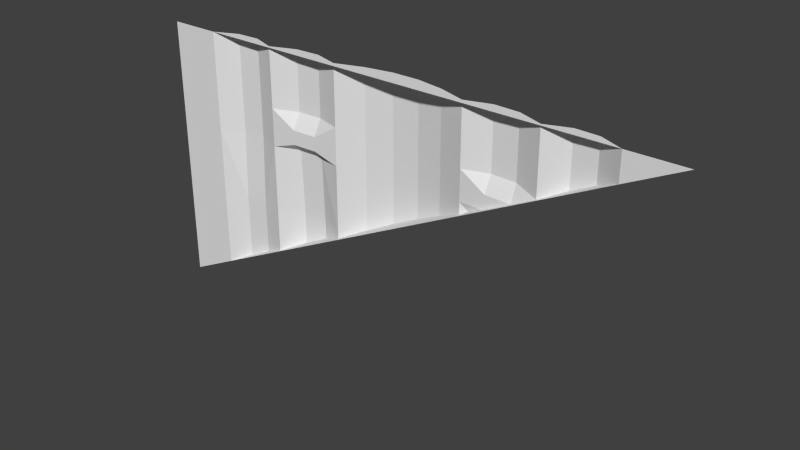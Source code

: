 # Source: stor1_6_slice128_up_rh.blend  (saved by Blender 2.76.0; exported with 4.5.12 LTS)
import bpy
from mathutils import Matrix  # noqa: F401  (used for matrix-valued properties, if any)

bpy.ops.wm.read_factory_settings(use_empty=True)
scene = bpy.context.scene
scene.name = 'Scene'

# ---- collections
col_collection_1 = bpy.data.collections.new('Collection 1'); scene.collection.children.link(col_collection_1)

# ---- materials (node trees are filled in below, after node groups)
mat_stor1_6 = bpy.data.materials.new('stor1_6')
mat_stor1_6.alpha_threshold = 0.0
mat_stor1_6.use_transparent_shadow = False
mat_stor1_6.roughness = 0.5

# ---- material node trees

# ---- world
world_world = bpy.data.worlds.new('World'); scene.world = world_world
world_world.color = (0.05088, 0.05088, 0.05088)
world_world.use_sun_shadow = False
world_world.sun_shadow_jitter_overblur = 0.0
world_world.cycles.sampling_method = 'MANUAL'
world_world.cycles.sample_map_resolution = 256

# ---- meshes
me_stor1_6_slice128_up_rh_meshdata = bpy.data.meshes.new('stor1_6_slice128_up_rh_meshdata')
me_stor1_6_slice128_up_rh_meshdata.from_pydata([(1.28, -1.28, 1.28), (-1.28, -1.28, 1.28), (0.6795, -1.266, 1.28), (-0.6986, -1.266, 1.28), (-0.3378, -1.252, 1.28), (0.3187, -1.252, 1.28), (-0.6986, -1.266, 0.9223), (-0.3378, -1.252, 0.9223), (0.3187, -1.252, 0.9223), (1.015, -1.28, 1.28), (-1.037, -1.28, 1.28), (-0.9241, -1.23, 1.28), (-0.8114, -1.225, 1.28), (-0.5784, -1.22, 1.28), (-0.4581, -1.215, 1.28), (-0.5784, -1.26, 0.9223), (-0.4581, -1.255, 0.9223), (-0.2065, -1.208, 1.28), (-0.07522, -1.185, 1.28), (0.05609, -1.185, 1.28), (0.1874, -1.208, 1.28), (0.439, -1.215, 1.28), (0.5592, -1.22, 1.28), (0.439, -1.255, 0.9223), (0.5592, -1.26, 0.9223), (0.7915, -1.225, 1.28), (0.9035, -1.23, 1.28), (-0.6986, -1.266, 0.8544), (-0.3378, -1.252, 0.8544), (0.3187, -1.252, 0.8544), (-0.4581, -1.255, 0.8544), (-0.5784, -1.26, 0.8544), (0.6795, -1.266, 0.9968), (-0.6986, -1.266, 0.9968), (-0.3378, -1.252, 0.9968), (0.3187, -1.252, 0.9968), (-0.4581, -1.215, 0.9968), (-0.5784, -1.22, 0.9968), (0.5592, -1.22, 0.9968), (0.439, -1.215, 0.9968), (-0.6986, -1.266, 0.4915), (-0.3378, -1.252, 0.4915), (-1.037, -1.28, 0.4915), (-0.8114, -1.235, 0.4915), (-0.9241, -1.24, 0.4915), (-0.4581, -1.205, 0.4915), (-0.5784, -1.21, 0.4915), (-0.6986, -1.266, 0.8173), (-0.3378, -1.252, 0.8173), (0.3187, -1.252, 0.8173), (-1.037, -1.28, 0.8173), (-0.8114, -1.225, 0.8173), (-0.9241, -1.23, 0.8173), (-0.4581, -1.215, 0.8173), (-0.5784, -1.22, 0.8173), (-1.28, -1.28, -2.123e-07), (-0.4581, -1.205, 0.4109), (0.5592, -1.26, 0.9196), (0.3187, -1.252, 0.7994), (0.6795, -1.266, 0.9798), (0.05609, -1.185, 0.668), (-0.5784, -1.21, 0.3508), (-0.3378, -1.252, 0.4711), (0.9035, -1.23, 1.092), (-0.07522, -1.185, 0.6024), (-1.037, -1.28, 0.1216), (0.7915, -1.225, 1.036), (1.015, -1.28, 1.148), (-0.2065, -1.208, 0.5367), (-0.8114, -1.235, 0.2343), (0.3546, -1.241, 0.8173), (0.4288, -1.255, 0.8544), (0.5646, -1.26, 0.9223), (-0.9241, -1.24, 0.178), (-0.6986, -1.266, 0.2907), (0.1874, -1.208, 0.7337)], [], [(40, 43, 47), (33, 3, 13), (28, 48, 30), (35, 5, 21), (8, 23, 71), (27, 6, 15), (1, 50, 42), (24, 23, 38), (11, 12, 51), (8, 29, 75), (52, 44, 50), (51, 12, 33), (32, 38, 2), (71, 23, 57), (31, 27, 15), (36, 14, 4), (37, 13, 14), (16, 7, 28), (20, 5, 35), (36, 37, 14), (7, 16, 34), (53, 54, 30), (6, 27, 51), (9, 26, 2), (60, 19, 75), (38, 22, 2), (39, 21, 22), (37, 15, 33), (26, 25, 2), (19, 20, 75), (29, 49, 75), (54, 31, 30), (48, 53, 30), (49, 58, 75), (18, 19, 60), (73, 65, 42), (64, 18, 60), (47, 27, 31), (12, 3, 33), (23, 39, 38), (44, 73, 42), (3, 11, 10), (54, 47, 31), (51, 43, 52), (16, 15, 37), (16, 36, 34), (48, 41, 53), (41, 62, 45), (46, 61, 40), (23, 8, 35), (43, 69, 44), (15, 6, 33), (45, 46, 53), (71, 70, 29), (42, 55, 1), (1, 10, 50), (31, 16, 30), (40, 47, 54), (12, 11, 3), (44, 42, 50), (43, 51, 47), (43, 44, 52), (41, 45, 53), (46, 54, 53), (33, 6, 51), (31, 15, 16), (75, 20, 35), (28, 30, 16), (35, 8, 75), (46, 40, 54), (65, 55, 42), (0, 67, 9), (38, 39, 22), (39, 23, 35), (37, 33, 13), (62, 56, 45), (27, 47, 51), (10, 9, 3), (61, 74, 40), (69, 73, 44), (72, 57, 24), (70, 49, 29), (5, 17, 4), (10, 11, 52), (17, 18, 64), (74, 69, 43), (63, 66, 25), (70, 58, 49), (68, 48, 28), (52, 11, 51), (34, 36, 4), (67, 63, 26), (36, 16, 37), (72, 38, 59), (71, 29, 8), (56, 61, 46), (39, 35, 21), (67, 0, 59), (24, 57, 23), (32, 2, 66), (2, 22, 5), (5, 20, 17), (22, 21, 5), (3, 9, 2), (14, 13, 4), (18, 17, 20), (4, 13, 3), (3, 2, 5), (20, 19, 18), (4, 3, 5), (50, 10, 52), (68, 17, 64), (40, 74, 43), (26, 63, 25), (28, 7, 68), (34, 4, 17), (17, 68, 7), (62, 41, 68), (7, 34, 17), (41, 48, 68), (9, 67, 26), (32, 59, 38), (72, 24, 38), (45, 56, 46), (71, 57, 72), (58, 70, 71), (60, 75, 68), (68, 64, 60), (61, 56, 62), (62, 68, 75), (58, 71, 59), (62, 75, 58), (74, 61, 62), (73, 69, 74), (0, 55, 65), (65, 73, 74), (74, 62, 58), (71, 72, 59), (59, 66, 63), (0, 65, 74), (59, 63, 67), (0, 74, 58), (58, 59, 0), (25, 66, 2), (59, 32, 66)])
_uv = me_stor1_6_slice128_up_rh_meshdata.uv_layers.new(name='UVMap')
_uv.uv.foreach_set('vector', [0.7729, 0.692, 0.8169, 0.692, 0.7729, 0.8193, 0.7729, 0.8894, 0.7729, 1.0, 0.7259, 1.0, 0.632, 0.8338, 0.632, 0.8193, 0.6789, 0.8338, 0.3755, 0.8894, 0.3755, 1.0, 0.3285, 1.0, 0.3755, 0.8603, 0.3285, 0.8603, 0.3325, 0.8338, 0.7729, 0.8338, 0.7729, 0.8603, 0.7259, 0.8603, 1.0, 1.0, 0.905, 0.8193, 0.905, 0.692, 0.2815, 0.8603, 0.3285, 0.8603, 0.2815, 0.8894, 0.861, 1.0, 0.8169, 1.0, 0.8169, 0.8193, 0.3755, 0.8603, 0.3755, 0.8338, 0.4268, 0.7866, 0.861, 0.8193, 0.861, 0.692, 0.905, 0.8193, 0.8169, 0.8193, 0.8169, 1.0, 0.7729, 0.8894, 0.2346, 0.8894, 0.2815, 0.8894, 0.2346, 1.0, 0.3325, 0.8338, 0.3285, 0.8603, 0.2815, 0.8592, 0.7259, 0.8338, 0.7729, 0.8338, 0.7259, 0.8603, 0.6789, 0.8894, 0.6789, 1.0, 0.632, 1.0, 0.7259, 0.8894, 0.7259, 1.0, 0.6789, 1.0, 0.6789, 0.8603, 0.632, 0.8603, 0.632, 0.8338, 0.4268, 1.0, 0.3755, 1.0, 0.3755, 0.8894, 0.6789, 0.8894, 0.7259, 0.8894, 0.6789, 1.0, 0.632, 0.8603, 0.6789, 0.8603, 0.632, 0.8894, 0.6789, 0.8193, 0.7259, 0.8193, 0.6789, 0.8338, 0.7729, 0.8603, 0.7729, 0.8338, 0.8169, 0.8193, 0.1033, 1.0, 0.1471, 1.0, 0.2346, 1.0, 0.4781, 0.761, 0.4781, 1.0, 0.4268, 0.7866, 0.2815, 0.8894, 0.2815, 1.0, 0.2346, 1.0, 0.3285, 0.8894, 0.3285, 1.0, 0.2815, 1.0, 0.7259, 0.8894, 0.7259, 0.8603, 0.7729, 0.8894, 0.1471, 1.0, 0.1908, 1.0, 0.2346, 1.0, 0.4781, 1.0, 0.4268, 1.0, 0.4268, 0.7866, 0.3755, 0.8338, 0.3755, 0.8193, 0.4268, 0.7866, 0.7259, 0.8193, 0.7259, 0.8338, 0.6789, 0.8338, 0.632, 0.8193, 0.6789, 0.8193, 0.6789, 0.8338, 0.3755, 0.8193, 0.3755, 0.8122, 0.4268, 0.7866, 0.5294, 1.0, 0.4781, 1.0, 0.4781, 0.761, 0.861, 0.5695, 0.905, 0.5475, 0.905, 0.692, 0.5294, 0.7353, 0.5294, 1.0, 0.4781, 0.761, 0.7729, 0.8193, 0.7729, 0.8338, 0.7259, 0.8338, 0.8169, 1.0, 0.7729, 1.0, 0.7729, 0.8894, 0.3285, 0.8603, 0.3285, 0.8894, 0.2815, 0.8894, 0.861, 0.692, 0.861, 0.5695, 0.905, 0.692, 0.7729, 1.0, 0.861, 1.0, 0.905, 1.0, 0.7259, 0.8193, 0.7729, 0.8193, 0.7259, 0.8338, 0.8169, 0.8193, 0.8169, 0.692, 0.861, 0.8193, 0.6789, 0.8603, 0.7259, 0.8603, 0.7259, 0.8894, 0.6789, 0.8603, 0.6789, 0.8894, 0.632, 0.8894, 0.632, 0.8193, 0.632, 0.692, 0.6789, 0.8193, 0.632, 0.692, 0.632, 0.684, 0.6789, 0.692, 0.7259, 0.692, 0.7259, 0.637, 0.7729, 0.692, 0.3285, 0.8603, 0.3755, 0.8603, 0.3755, 0.8894, 0.8169, 0.692, 0.8169, 0.5915, 0.861, 0.692, 0.7259, 0.8603, 0.7729, 0.8603, 0.7729, 0.8894, 0.6789, 0.692, 0.7259, 0.692, 0.6789, 0.8193, 0.3325, 0.8338, 0.3615, 0.8193, 0.3755, 0.8338, 0.905, 0.692, 1.0, 0.5, 1.0, 1.0, 1.0, 1.0, 0.905, 1.0, 0.905, 0.8193, 0.7259, 0.8338, 0.6789, 0.8603, 0.6789, 0.8338, 0.7729, 0.692, 0.7729, 0.8193, 0.7259, 0.8193, 0.8169, 1.0, 0.861, 1.0, 0.7729, 1.0, 0.861, 0.692, 0.905, 0.692, 0.905, 0.8193, 0.8169, 0.692, 0.8169, 0.8193, 0.7729, 0.8193, 0.8169, 0.692, 0.861, 0.692, 0.861, 0.8193, 0.632, 0.692, 0.6789, 0.692, 0.6789, 0.8193, 0.7259, 0.692, 0.7259, 0.8193, 0.6789, 0.8193, 0.7729, 0.8894, 0.7729, 0.8603, 0.8169, 0.8193, 0.7259, 0.8338, 0.7259, 0.8603, 0.6789, 0.8603, 0.4268, 0.7866, 0.4268, 1.0, 0.3755, 0.8894, 0.632, 0.8338, 0.6789, 0.8338, 0.6789, 0.8603, 0.3755, 0.8894, 0.3755, 0.8603, 0.4268, 0.7866, 0.7259, 0.692, 0.7729, 0.692, 0.7259, 0.8193, 0.905, 0.5475, 1.0, 0.5, 0.905, 0.692, 0.0, 1.0, 0.1033, 0.9483, 0.1033, 1.0, 0.2815, 0.8894, 0.3285, 0.8894, 0.2815, 1.0, 0.3285, 0.8894, 0.3285, 0.8603, 0.3755, 0.8894, 0.7259, 0.8894, 0.7729, 0.8894, 0.7259, 1.0, 0.632, 0.684, 0.6789, 0.6605, 0.6789, 0.692, 0.7729, 0.8338, 0.7729, 0.8193, 0.8169, 0.8193, 0.905, 1.0, 0.1033, 1.0, 0.7729, 1.0, 0.7259, 0.637, 0.7729, 0.6135, 0.7729, 0.692, 0.8169, 0.5915, 0.861, 0.5695, 0.861, 0.692, 0.2794, 0.8603, 0.2815, 0.8592, 0.2815, 0.8603, 0.3615, 0.8193, 0.3755, 0.8193, 0.3755, 0.8338, 0.3755, 1.0, 0.5807, 1.0, 0.632, 1.0, 0.905, 1.0, 0.861, 1.0, 0.861, 0.8193, 0.5807, 1.0, 0.5294, 1.0, 0.5294, 0.7353, 0.7729, 0.6135, 0.8169, 0.5915, 0.8169, 0.692, 0.1471, 0.9265, 0.1908, 0.9046, 0.1908, 1.0, 0.3615, 0.8193, 0.3755, 0.8122, 0.3755, 0.8193, 0.5807, 0.7097, 0.632, 0.8193, 0.632, 0.8338, 0.861, 0.8193, 0.861, 1.0, 0.8169, 0.8193, 0.632, 0.8894, 0.6789, 0.8894, 0.632, 1.0, 0.1033, 0.9483, 0.1471, 0.9265, 0.1471, 1.0, 0.6789, 0.8894, 0.6789, 0.8603, 0.7259, 0.8894, 0.2794, 0.8603, 0.2815, 0.8894, 0.2346, 0.8827, 0.3325, 0.8338, 0.3755, 0.8338, 0.3755, 0.8603, 0.6789, 0.6605, 0.7259, 0.637, 0.7259, 0.692, 0.3285, 0.8894, 0.3755, 0.8894, 0.3285, 1.0, 0.1033, 0.9483, 0.0, 1.0, 0.2346, 0.8827, 0.2815, 0.8603, 0.2815, 0.8592, 0.3285, 0.8603, 0.2346, 0.8894, 0.2346, 1.0, 0.1908, 0.9046, 0.2346, 1.0, 0.2815, 1.0, 0.3755, 1.0, 0.3755, 1.0, 0.4268, 1.0, 0.5807, 1.0, 0.2815, 1.0, 0.3285, 1.0, 0.3755, 1.0, 0.7729, 1.0, 0.1033, 1.0, 0.2346, 1.0, 0.6789, 1.0, 0.7259, 1.0, 0.632, 1.0, 0.5294, 1.0, 0.5807, 1.0, 0.4268, 1.0, 0.632, 1.0, 0.7259, 1.0, 0.7729, 1.0, 0.7729, 1.0, 0.2346, 1.0, 0.3755, 1.0, 0.4268, 1.0, 0.4781, 1.0, 0.5294, 1.0, 0.632, 1.0, 0.7729, 1.0, 0.3755, 1.0, 0.905, 0.8193, 0.905, 1.0, 0.861, 0.8193, 0.5807, 0.7097, 0.5807, 1.0, 0.5294, 0.7353, 0.7729, 0.692, 0.7729, 0.6135, 0.8169, 0.692, 0.1471, 1.0, 0.1471, 0.9265, 0.1908, 1.0, 0.632, 0.8338, 0.632, 0.8603, 0.5807, 0.7097, 0.632, 0.8894, 0.632, 1.0, 0.5807, 1.0, 0.5807, 1.0, 0.5807, 0.7097, 0.632, 0.8603, 0.632, 0.684, 0.632, 0.692, 0.5807, 0.7097, 0.632, 0.8603, 0.632, 0.8894, 0.5807, 1.0, 0.632, 0.692, 0.632, 0.8193, 0.5807, 0.7097, 0.1033, 1.0, 0.1033, 0.9483, 0.1471, 1.0, 0.2346, 0.8894, 0.2346, 0.8827, 0.2815, 0.8894, 0.2794, 0.8603, 0.2815, 0.8603, 0.2815, 0.8894, 0.6789, 0.692, 0.6789, 0.6605, 0.7259, 0.692, 0.3325, 0.8338, 0.2815, 0.8592, 0.2794, 0.8603, 0.3755, 0.8122, 0.3615, 0.8193, 0.3325, 0.8338, 0.4781, 0.761, 0.4268, 0.7866, 0.5807, 0.7097, 0.5807, 0.7097, 0.5294, 0.7353, 0.4781, 0.761, 0.7259, 0.637, 0.6789, 0.6605, 0.632, 0.684, 0.632, 0.684, 0.5807, 0.7097, 0.4268, 0.7866, 0.3755, 0.8122, 0.3325, 0.8338, 0.2346, 0.8827, 0.632, 0.684, 0.4268, 0.7866, 0.3755, 0.8122, 0.7729, 0.6135, 0.7259, 0.637, 0.632, 0.684, 0.861, 0.5695, 0.8169, 0.5915, 0.7729, 0.6135, 0.0, 1.0, 1.0, 0.5, 0.905, 0.5475, 0.905, 0.5475, 0.861, 0.5695, 0.7729, 0.6135, 0.7729, 0.6135, 0.632, 0.684, 0.3755, 0.8122, 0.3325, 0.8338, 0.2794, 0.8603, 0.2346, 0.8827, 0.2346, 0.8827, 0.1908, 0.9046, 0.1471, 0.9265, 0.0, 1.0, 0.905, 0.5475, 0.7729, 0.6135, 0.2346, 0.8827, 0.1471, 0.9265, 0.1033, 0.9483, 0.0, 1.0, 0.7729, 0.6135, 0.3755, 0.8122, 0.3755, 0.8122, 0.2346, 0.8827, 0.0, 1.0, 0.1908, 1.0, 0.1908, 0.9046, 0.2346, 1.0, 0.2346, 0.8827, 0.2346, 0.8894, 0.1908, 0.9046])
me_stor1_6_slice128_up_rh_meshdata.materials.append(mat_stor1_6)
me_stor1_6_slice128_up_rh_meshdata.use_remesh_preserve_volume = False
me_stor1_6_slice128_up_rh_meshdata.use_remesh_preserve_attributes = False
me_stor1_6_slice128_up_rh_meshdata.use_mirror_vertex_groups = False
me_stor1_6_slice128_up_rh_meshdata.update()

# ---- objects
ob_stor1_6_mesh = bpy.data.objects.new('stor1_6_mesh', me_stor1_6_slice128_up_rh_meshdata)

# ---- transforms, parenting, visibility, modifiers, constraints
ob_stor1_6_mesh.location = (0.0, 0.0, 0.0)
ob_stor1_6_mesh.lineart.crease_threshold = 0.0

# ---- collection membership
col_collection_1.objects.link(ob_stor1_6_mesh)

# ---- scene / render settings (as saved in the file)
scene.frame_start = 1; scene.frame_end = 2; scene.frame_set(1)
scene.render.engine = 'BLENDER_EEVEE_NEXT'
scene.render.resolution_percentage = 50
scene.render.dither_intensity = 0.0
scene.cycles.use_denoising = False
scene.cycles.samples = 10
scene.cycles.sampling_pattern = 'TABULATED_SOBOL'
scene.cycles.light_sampling_threshold = 0.0
scene.cycles.use_adaptive_sampling = False
scene.cycles.use_light_tree = False
scene.cycles.blur_glossy = 0.0
scene.cycles.pixel_filter_type = 'GAUSSIAN'
scene.cycles.sample_clamp_indirect = 0.0
scene.view_settings.view_transform = 'Standard'
bpy.context.view_layer.update()

# ---- added for rendering (the .blend has no active camera and no usable light): camera, sun
cam_auto = bpy.data.cameras.new('AutoCamera')
cam_auto.lens = 50.0
cam_auto.sensor_width = 36.0
cam_auto.clip_end = 1000.0
ob_auto_camera = bpy.data.objects.new('AutoCamera', cam_auto)
scene.collection.objects.link(ob_auto_camera)
ob_auto_camera.location = (2.64962, -4.41185, 2.75969)
ob_auto_camera.rotation_euler = (1.09748, -7.21219e-08, 0.694738)
scene.camera = ob_auto_camera
light_auto_sun = bpy.data.lights.new('AutoSun', 'SUN')
light_auto_sun.energy = 3.0
light_auto_sun.angle = 0.0523599
ob_auto_sun = bpy.data.objects.new('AutoSun', light_auto_sun)
scene.collection.objects.link(ob_auto_sun)
ob_auto_sun.rotation_euler = (0.872665, 0.174533, 0.523599)
bpy.context.view_layer.update()

